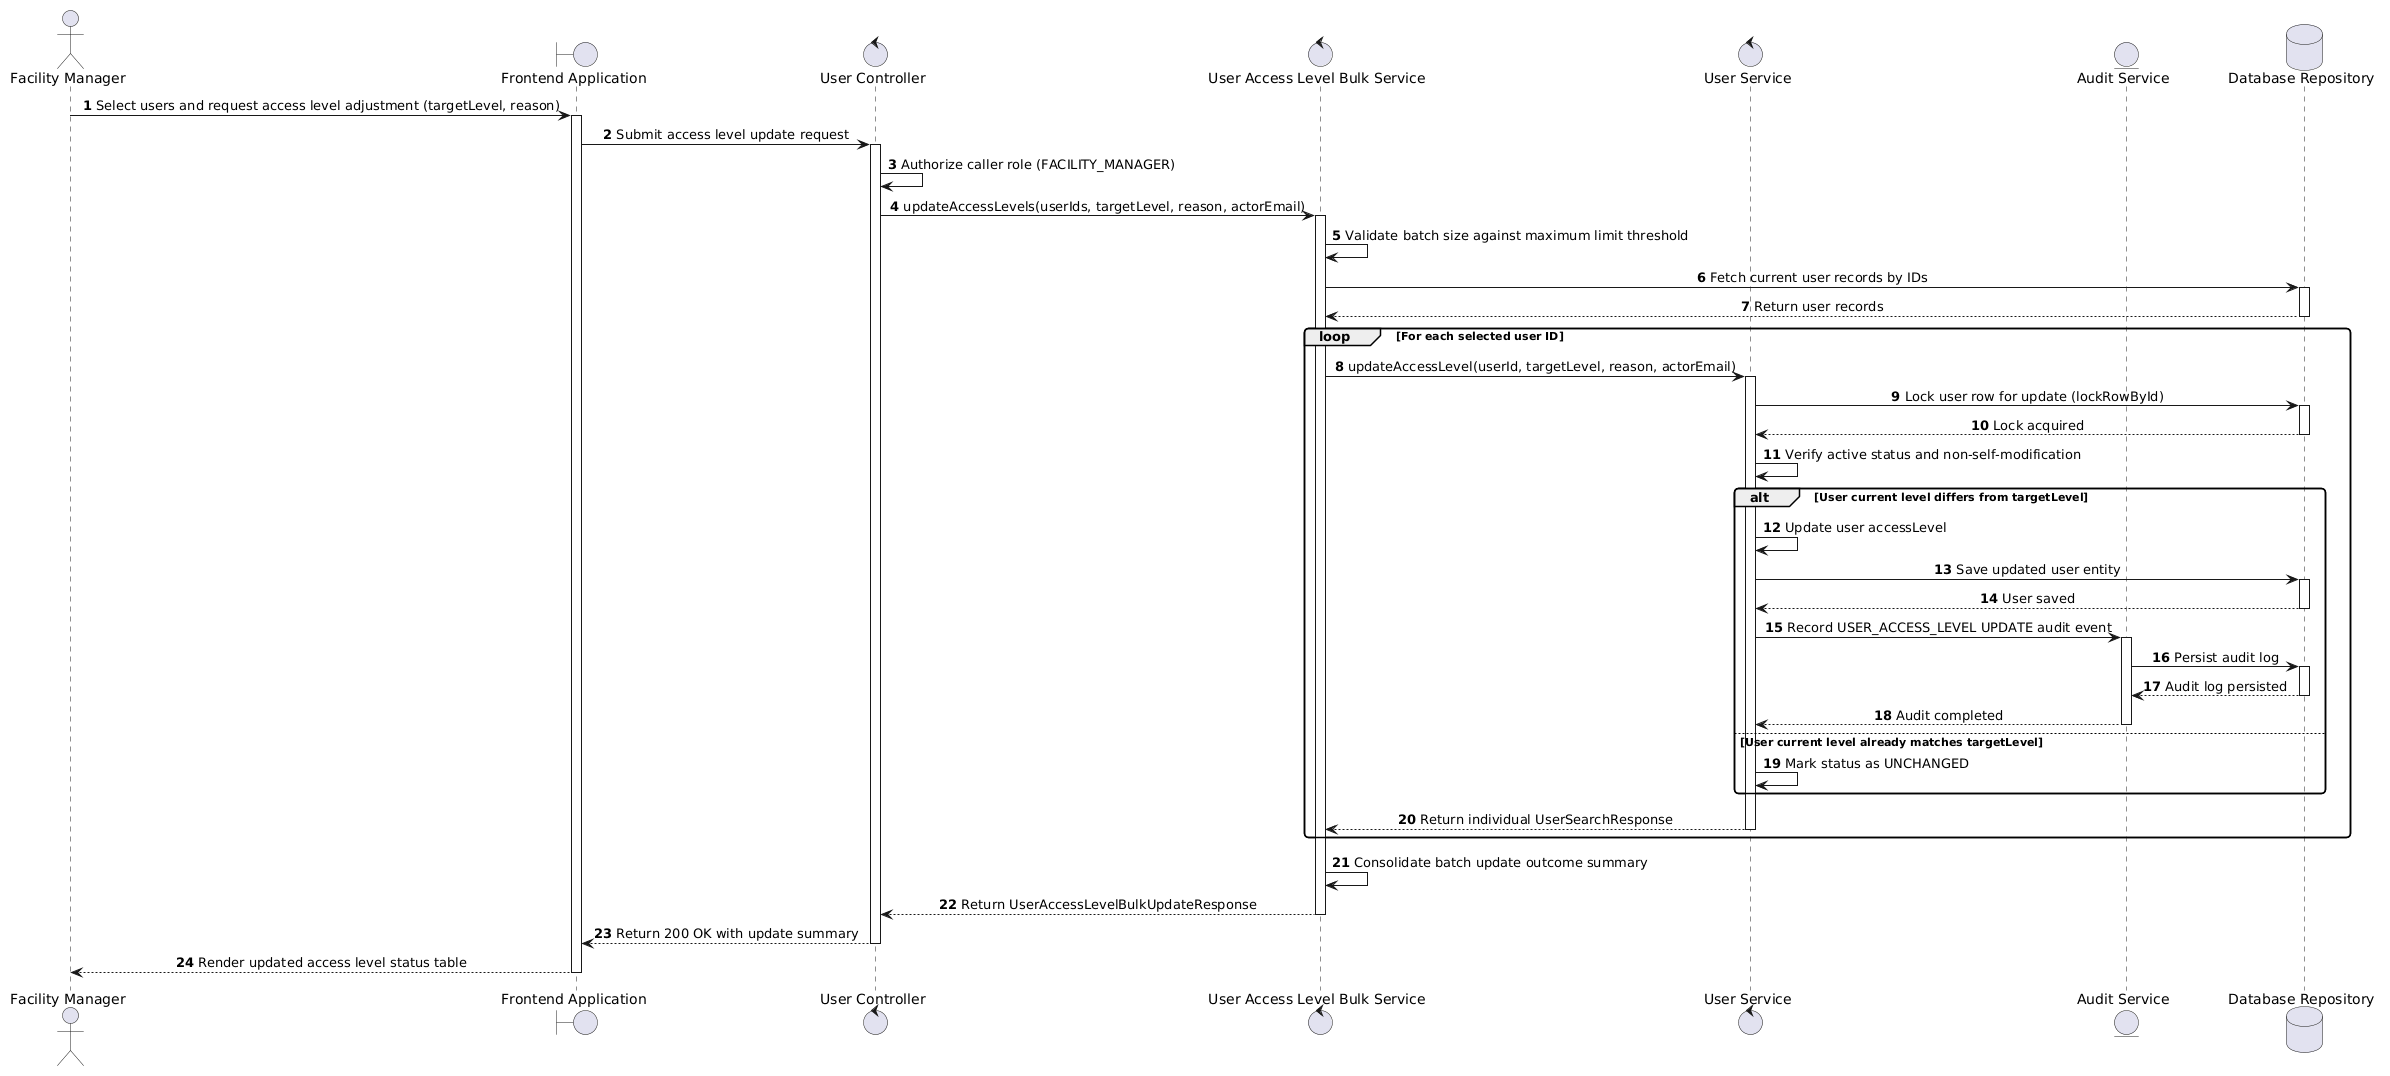

The diagram above was rendered by PlantUML. Its source (embedded in the PNG):
@startuml
skinparam shadowing false
skinparam monochrome false
skinparam roundcorner 8
skinparam defaultFontName Arial
skinparam sequenceMessageAlign center

autonumber

actor "Facility Manager" as FM
boundary "Frontend Application" as App
control "User Controller" as Controller
control "User Access Level Bulk Service" as BulkService
control "User Service" as UserService
entity "Audit Service" as Audit
database "Database Repository" as DB

FM -> App : Select users and request access level adjustment (targetLevel, reason)
activate App
App -> Controller : Submit access level update request
activate Controller

Controller -> Controller : Authorize caller role (FACILITY_MANAGER)
Controller -> BulkService : updateAccessLevels(userIds, targetLevel, reason, actorEmail)
activate BulkService

BulkService -> BulkService : Validate batch size against maximum limit threshold
BulkService -> DB : Fetch current user records by IDs
activate DB
DB --> BulkService : Return user records
deactivate DB

loop For each selected user ID
    BulkService -> UserService : updateAccessLevel(userId, targetLevel, reason, actorEmail)
    activate UserService
    UserService -> DB : Lock user row for update (lockRowById)
    activate DB
    DB --> UserService : Lock acquired
    deactivate DB
    
    UserService -> UserService : Verify active status and non-self-modification
    alt User current level differs from targetLevel
        UserService -> UserService : Update user accessLevel
        UserService -> DB : Save updated user entity
        activate DB
        DB --> UserService : User saved
        deactivate DB
        UserService -> Audit : Record USER_ACCESS_LEVEL UPDATE audit event
        activate Audit
        Audit -> DB : Persist audit log
        activate DB
        DB --> Audit : Audit log persisted
        deactivate DB
        Audit --> UserService : Audit completed
        deactivate Audit
    else User current level already matches targetLevel
        UserService -> UserService : Mark status as UNCHANGED
    end
    UserService --> BulkService : Return individual UserSearchResponse
    deactivate UserService
end

BulkService -> BulkService : Consolidate batch update outcome summary
BulkService --> Controller : Return UserAccessLevelBulkUpdateResponse
deactivate BulkService

Controller --> App : Return 200 OK with update summary
deactivate Controller
App --> FM : Render updated access level status table
deactivate App
@enduml